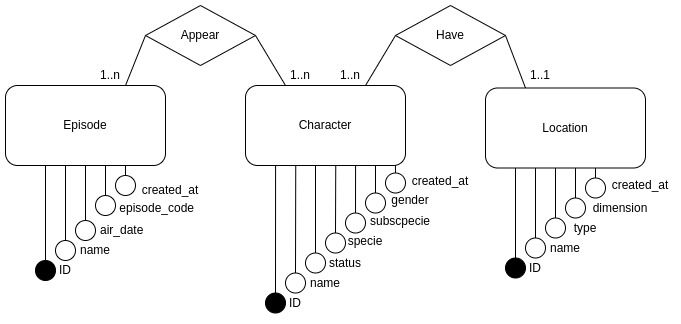

The diagram above was exported from draw.io. Its source (the exported page's mxGraphModel, read from the mxfile embedded in the PNG):
<mxGraphModel dx="791" dy="383" grid="1" gridSize="10" guides="0" tooltips="1" connect="1" arrows="1" fold="1" page="1" pageScale="1" pageWidth="850" pageHeight="1100" math="0" shadow="0" extFonts="Permanent Marker^https://fonts.googleapis.com/css?family=Permanent+Marker">
  <root>
    <mxCell id="0" />
    <mxCell id="1" parent="0" />
    <mxCell id="strZ65iOIJFo7PbvbguE-7" value="" style="ellipse;whiteSpace=wrap;html=1;aspect=fixed;fillColor=#000000;" parent="1" vertex="1">
      <mxGeometry x="70" y="375" width="20" height="20" as="geometry" />
    </mxCell>
    <mxCell id="strZ65iOIJFo7PbvbguE-10" value="" style="ellipse;whiteSpace=wrap;html=1;aspect=fixed;" parent="1" vertex="1">
      <mxGeometry x="90" y="355" width="20" height="20" as="geometry" />
    </mxCell>
    <mxCell id="strZ65iOIJFo7PbvbguE-11" value="" style="endArrow=none;html=1;rounded=0;exitX=0.5;exitY=0;exitDx=0;exitDy=0;" parent="1" source="strZ65iOIJFo7PbvbguE-12" target="strZ65iOIJFo7PbvbguE-1" edge="1">
      <mxGeometry width="50" height="50" relative="1" as="geometry">
        <mxPoint x="100" y="350" as="sourcePoint" />
        <mxPoint x="120" y="310" as="targetPoint" />
      </mxGeometry>
    </mxCell>
    <mxCell id="strZ65iOIJFo7PbvbguE-12" value="" style="ellipse;whiteSpace=wrap;html=1;aspect=fixed;" parent="1" vertex="1">
      <mxGeometry x="110" y="335" width="20" height="20" as="geometry" />
    </mxCell>
    <mxCell id="strZ65iOIJFo7PbvbguE-13" value="" style="endArrow=none;html=1;rounded=0;exitX=0.5;exitY=0;exitDx=0;exitDy=0;" parent="1" source="strZ65iOIJFo7PbvbguE-14" edge="1">
      <mxGeometry width="50" height="50" relative="1" as="geometry">
        <mxPoint x="120" y="365" as="sourcePoint" />
        <mxPoint x="140" y="280" as="targetPoint" />
      </mxGeometry>
    </mxCell>
    <mxCell id="strZ65iOIJFo7PbvbguE-14" value="" style="ellipse;whiteSpace=wrap;html=1;aspect=fixed;" parent="1" vertex="1">
      <mxGeometry x="130" y="310" width="20" height="20" as="geometry" />
    </mxCell>
    <mxCell id="strZ65iOIJFo7PbvbguE-15" value="" style="endArrow=none;html=1;rounded=0;exitX=0.5;exitY=0;exitDx=0;exitDy=0;entryX=0.75;entryY=1;entryDx=0;entryDy=0;" parent="1" source="strZ65iOIJFo7PbvbguE-16" target="strZ65iOIJFo7PbvbguE-1" edge="1">
      <mxGeometry width="50" height="50" relative="1" as="geometry">
        <mxPoint x="140" y="380" as="sourcePoint" />
        <mxPoint x="160" y="295" as="targetPoint" />
      </mxGeometry>
    </mxCell>
    <mxCell id="strZ65iOIJFo7PbvbguE-16" value="" style="ellipse;whiteSpace=wrap;html=1;aspect=fixed;" parent="1" vertex="1">
      <mxGeometry x="150" y="290" width="20" height="20" as="geometry" />
    </mxCell>
    <mxCell id="strZ65iOIJFo7PbvbguE-17" value="ID" style="text;html=1;strokeColor=none;fillColor=none;align=center;verticalAlign=middle;whiteSpace=wrap;rounded=0;" parent="1" vertex="1">
      <mxGeometry x="60" y="370" width="80" height="30" as="geometry" />
    </mxCell>
    <mxCell id="strZ65iOIJFo7PbvbguE-18" value="name" style="text;html=1;strokeColor=none;fillColor=none;align=center;verticalAlign=middle;whiteSpace=wrap;rounded=0;" parent="1" vertex="1">
      <mxGeometry x="100" y="350" width="60" height="30" as="geometry" />
    </mxCell>
    <mxCell id="strZ65iOIJFo7PbvbguE-19" value="&amp;nbsp; &amp;nbsp; air_date" style="text;html=1;strokeColor=none;fillColor=none;align=center;verticalAlign=middle;whiteSpace=wrap;rounded=0;" parent="1" vertex="1">
      <mxGeometry x="110" y="330" width="80" height="30" as="geometry" />
    </mxCell>
    <mxCell id="strZ65iOIJFo7PbvbguE-20" value="&amp;nbsp;episode_code" style="text;html=1;strokeColor=none;fillColor=none;align=center;verticalAlign=middle;whiteSpace=wrap;rounded=0;" parent="1" vertex="1">
      <mxGeometry x="150" y="305" width="80" height="35" as="geometry" />
    </mxCell>
    <mxCell id="strZ65iOIJFo7PbvbguE-21" value="created_at" style="text;html=1;strokeColor=none;fillColor=none;align=center;verticalAlign=middle;whiteSpace=wrap;rounded=0;" parent="1" vertex="1">
      <mxGeometry x="170" y="290" width="70" height="30" as="geometry" />
    </mxCell>
    <mxCell id="strZ65iOIJFo7PbvbguE-1" value="Episode" style="rounded=1;whiteSpace=wrap;html=1;" parent="1" vertex="1">
      <mxGeometry x="40" y="200" width="160" height="80" as="geometry" />
    </mxCell>
    <mxCell id="strZ65iOIJFo7PbvbguE-2" value="Appear" style="rhombus;whiteSpace=wrap;html=1;" parent="1" vertex="1">
      <mxGeometry x="180" y="120" width="110" height="60" as="geometry" />
    </mxCell>
    <mxCell id="strZ65iOIJFo7PbvbguE-3" value="Location" style="rounded=1;whiteSpace=wrap;html=1;" parent="1" vertex="1">
      <mxGeometry x="520" y="202.5" width="160" height="80" as="geometry" />
    </mxCell>
    <mxCell id="strZ65iOIJFo7PbvbguE-4" value="Have" style="rhombus;whiteSpace=wrap;html=1;" parent="1" vertex="1">
      <mxGeometry x="430" y="120" width="110" height="60" as="geometry" />
    </mxCell>
    <mxCell id="strZ65iOIJFo7PbvbguE-6" value="" style="endArrow=none;html=1;rounded=0;entryX=0.25;entryY=1;entryDx=0;entryDy=0;exitX=0.5;exitY=0;exitDx=0;exitDy=0;" parent="1" source="strZ65iOIJFo7PbvbguE-7" target="strZ65iOIJFo7PbvbguE-1" edge="1">
      <mxGeometry width="50" height="50" relative="1" as="geometry">
        <mxPoint x="60" y="320" as="sourcePoint" />
        <mxPoint x="120" y="290" as="targetPoint" />
      </mxGeometry>
    </mxCell>
    <mxCell id="strZ65iOIJFo7PbvbguE-9" value="" style="endArrow=none;html=1;rounded=0;exitX=0.5;exitY=0;exitDx=0;exitDy=0;" parent="1" source="strZ65iOIJFo7PbvbguE-10" edge="1">
      <mxGeometry width="50" height="50" relative="1" as="geometry">
        <mxPoint x="80" y="335" as="sourcePoint" />
        <mxPoint x="100" y="280" as="targetPoint" />
      </mxGeometry>
    </mxCell>
    <mxCell id="strZ65iOIJFo7PbvbguE-41" value="" style="endArrow=none;html=1;rounded=0;exitX=0.5;exitY=0;exitDx=0;exitDy=0;" parent="1" source="strZ65iOIJFo7PbvbguE-42" edge="1">
      <mxGeometry width="50" height="50" relative="1" as="geometry">
        <mxPoint x="530" y="322.5" as="sourcePoint" />
        <mxPoint x="550" y="282.5" as="targetPoint" />
      </mxGeometry>
    </mxCell>
    <mxCell id="strZ65iOIJFo7PbvbguE-42" value="" style="ellipse;whiteSpace=wrap;html=1;aspect=fixed;fillColor=#000000;" parent="1" vertex="1">
      <mxGeometry x="540" y="372.5" width="20" height="20" as="geometry" />
    </mxCell>
    <mxCell id="strZ65iOIJFo7PbvbguE-43" value="" style="endArrow=none;html=1;rounded=0;exitX=0.5;exitY=0;exitDx=0;exitDy=0;" parent="1" source="strZ65iOIJFo7PbvbguE-44" edge="1">
      <mxGeometry width="50" height="50" relative="1" as="geometry">
        <mxPoint x="550" y="337.5" as="sourcePoint" />
        <mxPoint x="570" y="282.5" as="targetPoint" />
      </mxGeometry>
    </mxCell>
    <mxCell id="strZ65iOIJFo7PbvbguE-44" value="" style="ellipse;whiteSpace=wrap;html=1;aspect=fixed;" parent="1" vertex="1">
      <mxGeometry x="560" y="352.5" width="20" height="20" as="geometry" />
    </mxCell>
    <mxCell id="strZ65iOIJFo7PbvbguE-45" value="" style="endArrow=none;html=1;rounded=0;exitX=0.5;exitY=0;exitDx=0;exitDy=0;" parent="1" source="strZ65iOIJFo7PbvbguE-46" edge="1">
      <mxGeometry width="50" height="50" relative="1" as="geometry">
        <mxPoint x="570" y="352.5" as="sourcePoint" />
        <mxPoint x="590" y="282.5" as="targetPoint" />
      </mxGeometry>
    </mxCell>
    <mxCell id="strZ65iOIJFo7PbvbguE-46" value="" style="ellipse;whiteSpace=wrap;html=1;aspect=fixed;" parent="1" vertex="1">
      <mxGeometry x="580" y="332.5" width="20" height="20" as="geometry" />
    </mxCell>
    <mxCell id="strZ65iOIJFo7PbvbguE-47" value="" style="endArrow=none;html=1;rounded=0;exitX=0.5;exitY=0;exitDx=0;exitDy=0;" parent="1" source="strZ65iOIJFo7PbvbguE-48" edge="1">
      <mxGeometry width="50" height="50" relative="1" as="geometry">
        <mxPoint x="590" y="367.5" as="sourcePoint" />
        <mxPoint x="610" y="282.5" as="targetPoint" />
      </mxGeometry>
    </mxCell>
    <mxCell id="strZ65iOIJFo7PbvbguE-48" value="" style="ellipse;whiteSpace=wrap;html=1;aspect=fixed;" parent="1" vertex="1">
      <mxGeometry x="600" y="312.5" width="20" height="20" as="geometry" />
    </mxCell>
    <mxCell id="strZ65iOIJFo7PbvbguE-49" value="" style="endArrow=none;html=1;rounded=0;exitX=0.5;exitY=0;exitDx=0;exitDy=0;entryX=0.75;entryY=1;entryDx=0;entryDy=0;" parent="1" source="strZ65iOIJFo7PbvbguE-50" edge="1">
      <mxGeometry width="50" height="50" relative="1" as="geometry">
        <mxPoint x="610" y="382.5" as="sourcePoint" />
        <mxPoint x="630" y="282.5" as="targetPoint" />
      </mxGeometry>
    </mxCell>
    <mxCell id="strZ65iOIJFo7PbvbguE-50" value="" style="ellipse;whiteSpace=wrap;html=1;aspect=fixed;" parent="1" vertex="1">
      <mxGeometry x="620" y="292.5" width="20" height="20" as="geometry" />
    </mxCell>
    <mxCell id="strZ65iOIJFo7PbvbguE-51" value="ID" style="text;html=1;strokeColor=none;fillColor=none;align=center;verticalAlign=middle;whiteSpace=wrap;rounded=0;" parent="1" vertex="1">
      <mxGeometry x="540" y="367.5" width="60" height="30" as="geometry" />
    </mxCell>
    <mxCell id="strZ65iOIJFo7PbvbguE-52" value="name" style="text;html=1;strokeColor=none;fillColor=none;align=center;verticalAlign=middle;whiteSpace=wrap;rounded=0;" parent="1" vertex="1">
      <mxGeometry x="570" y="347.5" width="60" height="30" as="geometry" />
    </mxCell>
    <mxCell id="strZ65iOIJFo7PbvbguE-53" value="type" style="text;html=1;strokeColor=none;fillColor=none;align=center;verticalAlign=middle;whiteSpace=wrap;rounded=0;" parent="1" vertex="1">
      <mxGeometry x="580" y="327.5" width="80" height="30" as="geometry" />
    </mxCell>
    <mxCell id="strZ65iOIJFo7PbvbguE-54" value="dimension" style="text;html=1;strokeColor=none;fillColor=none;align=center;verticalAlign=middle;whiteSpace=wrap;rounded=0;" parent="1" vertex="1">
      <mxGeometry x="620" y="307.5" width="70" height="30" as="geometry" />
    </mxCell>
    <mxCell id="strZ65iOIJFo7PbvbguE-55" value="created_at" style="text;html=1;strokeColor=none;fillColor=none;align=center;verticalAlign=middle;whiteSpace=wrap;rounded=0;" parent="1" vertex="1">
      <mxGeometry x="640" y="282.5" width="70" height="35" as="geometry" />
    </mxCell>
    <mxCell id="strZ65iOIJFo7PbvbguE-68" value="Character" style="rounded=1;whiteSpace=wrap;html=1;" parent="1" vertex="1">
      <mxGeometry x="280" y="200" width="160" height="80" as="geometry" />
    </mxCell>
    <mxCell id="strZ65iOIJFo7PbvbguE-69" value="" style="endArrow=none;html=1;rounded=0;exitX=0.5;exitY=0;exitDx=0;exitDy=0;entryX=0.188;entryY=1;entryDx=0;entryDy=0;entryPerimeter=0;" parent="1" source="strZ65iOIJFo7PbvbguE-70" target="strZ65iOIJFo7PbvbguE-68" edge="1">
      <mxGeometry width="50" height="50" relative="1" as="geometry">
        <mxPoint x="290" y="345" as="sourcePoint" />
        <mxPoint x="310" y="305" as="targetPoint" />
      </mxGeometry>
    </mxCell>
    <mxCell id="strZ65iOIJFo7PbvbguE-70" value="" style="ellipse;whiteSpace=wrap;html=1;aspect=fixed;fillColor=#000000;" parent="1" vertex="1">
      <mxGeometry x="300" y="407.5" width="20" height="20" as="geometry" />
    </mxCell>
    <mxCell id="strZ65iOIJFo7PbvbguE-71" value="" style="endArrow=none;html=1;rounded=0;exitX=0.5;exitY=0;exitDx=0;exitDy=0;entryX=0.314;entryY=1.005;entryDx=0;entryDy=0;entryPerimeter=0;" parent="1" source="strZ65iOIJFo7PbvbguE-72" target="strZ65iOIJFo7PbvbguE-68" edge="1">
      <mxGeometry width="50" height="50" relative="1" as="geometry">
        <mxPoint x="310" y="360" as="sourcePoint" />
        <mxPoint x="330" y="305" as="targetPoint" />
      </mxGeometry>
    </mxCell>
    <mxCell id="strZ65iOIJFo7PbvbguE-72" value="" style="ellipse;whiteSpace=wrap;html=1;aspect=fixed;" parent="1" vertex="1">
      <mxGeometry x="320" y="387.5" width="20" height="20" as="geometry" />
    </mxCell>
    <mxCell id="strZ65iOIJFo7PbvbguE-73" value="" style="endArrow=none;html=1;rounded=0;exitX=0.5;exitY=0;exitDx=0;exitDy=0;" parent="1" source="strZ65iOIJFo7PbvbguE-74" edge="1">
      <mxGeometry width="50" height="50" relative="1" as="geometry">
        <mxPoint x="330" y="375" as="sourcePoint" />
        <mxPoint x="350" y="280" as="targetPoint" />
      </mxGeometry>
    </mxCell>
    <mxCell id="strZ65iOIJFo7PbvbguE-74" value="" style="ellipse;whiteSpace=wrap;html=1;aspect=fixed;" parent="1" vertex="1">
      <mxGeometry x="340" y="367.5" width="20" height="20" as="geometry" />
    </mxCell>
    <mxCell id="strZ65iOIJFo7PbvbguE-75" value="" style="endArrow=none;html=1;rounded=0;exitX=0.5;exitY=0;exitDx=0;exitDy=0;entryX=0.564;entryY=1.005;entryDx=0;entryDy=0;entryPerimeter=0;" parent="1" source="strZ65iOIJFo7PbvbguE-76" target="strZ65iOIJFo7PbvbguE-68" edge="1">
      <mxGeometry width="50" height="50" relative="1" as="geometry">
        <mxPoint x="350" y="390" as="sourcePoint" />
        <mxPoint x="370" y="305" as="targetPoint" />
      </mxGeometry>
    </mxCell>
    <mxCell id="strZ65iOIJFo7PbvbguE-76" value="" style="ellipse;whiteSpace=wrap;html=1;aspect=fixed;" parent="1" vertex="1">
      <mxGeometry x="360" y="347.5" width="20" height="20" as="geometry" />
    </mxCell>
    <mxCell id="strZ65iOIJFo7PbvbguE-77" value="" style="endArrow=none;html=1;rounded=0;exitX=0.5;exitY=0;exitDx=0;exitDy=0;entryX=0.688;entryY=1;entryDx=0;entryDy=0;entryPerimeter=0;" parent="1" source="strZ65iOIJFo7PbvbguE-78" target="strZ65iOIJFo7PbvbguE-68" edge="1">
      <mxGeometry width="50" height="50" relative="1" as="geometry">
        <mxPoint x="370" y="405" as="sourcePoint" />
        <mxPoint x="390" y="305" as="targetPoint" />
      </mxGeometry>
    </mxCell>
    <mxCell id="strZ65iOIJFo7PbvbguE-78" value="" style="ellipse;whiteSpace=wrap;html=1;aspect=fixed;" parent="1" vertex="1">
      <mxGeometry x="380" y="327.5" width="20" height="20" as="geometry" />
    </mxCell>
    <mxCell id="strZ65iOIJFo7PbvbguE-79" value="ID" style="text;html=1;strokeColor=none;fillColor=none;align=center;verticalAlign=middle;whiteSpace=wrap;rounded=0;" parent="1" vertex="1">
      <mxGeometry x="300" y="402.5" width="60" height="30" as="geometry" />
    </mxCell>
    <mxCell id="strZ65iOIJFo7PbvbguE-80" value="name" style="text;html=1;strokeColor=none;fillColor=none;align=center;verticalAlign=middle;whiteSpace=wrap;rounded=0;" parent="1" vertex="1">
      <mxGeometry x="330" y="382.5" width="60" height="30" as="geometry" />
    </mxCell>
    <mxCell id="strZ65iOIJFo7PbvbguE-81" value="status" style="text;html=1;strokeColor=none;fillColor=none;align=center;verticalAlign=middle;whiteSpace=wrap;rounded=0;" parent="1" vertex="1">
      <mxGeometry x="340" y="362.5" width="80" height="30" as="geometry" />
    </mxCell>
    <mxCell id="strZ65iOIJFo7PbvbguE-82" value="specie" style="text;html=1;strokeColor=none;fillColor=none;align=center;verticalAlign=middle;whiteSpace=wrap;rounded=0;" parent="1" vertex="1">
      <mxGeometry x="380" y="345" width="40" height="22.5" as="geometry" />
    </mxCell>
    <mxCell id="strZ65iOIJFo7PbvbguE-83" value="subscpecie" style="text;html=1;strokeColor=none;fillColor=none;align=center;verticalAlign=middle;whiteSpace=wrap;rounded=0;" parent="1" vertex="1">
      <mxGeometry x="405" y="327.5" width="60" height="17.5" as="geometry" />
    </mxCell>
    <mxCell id="strZ65iOIJFo7PbvbguE-85" value="" style="endArrow=none;html=1;rounded=0;exitX=0.5;exitY=0;exitDx=0;exitDy=0;" parent="1" source="strZ65iOIJFo7PbvbguE-86" edge="1">
      <mxGeometry width="50" height="50" relative="1" as="geometry">
        <mxPoint x="390" y="385" as="sourcePoint" />
        <mxPoint x="410" y="280" as="targetPoint" />
      </mxGeometry>
    </mxCell>
    <mxCell id="strZ65iOIJFo7PbvbguE-86" value="" style="ellipse;whiteSpace=wrap;html=1;aspect=fixed;" parent="1" vertex="1">
      <mxGeometry x="400" y="307.5" width="20" height="20" as="geometry" />
    </mxCell>
    <mxCell id="strZ65iOIJFo7PbvbguE-87" value="gender" style="text;html=1;strokeColor=none;fillColor=none;align=center;verticalAlign=middle;whiteSpace=wrap;rounded=0;" parent="1" vertex="1">
      <mxGeometry x="425" y="307.5" width="40" height="15" as="geometry" />
    </mxCell>
    <mxCell id="strZ65iOIJFo7PbvbguE-88" value="" style="endArrow=none;html=1;rounded=0;exitX=0.5;exitY=0;exitDx=0;exitDy=0;entryX=0.937;entryY=1;entryDx=0;entryDy=0;entryPerimeter=0;" parent="1" source="strZ65iOIJFo7PbvbguE-89" target="strZ65iOIJFo7PbvbguE-68" edge="1">
      <mxGeometry width="50" height="50" relative="1" as="geometry">
        <mxPoint x="410" y="365" as="sourcePoint" />
        <mxPoint x="430" y="285" as="targetPoint" />
      </mxGeometry>
    </mxCell>
    <mxCell id="strZ65iOIJFo7PbvbguE-89" value="" style="ellipse;whiteSpace=wrap;html=1;aspect=fixed;" parent="1" vertex="1">
      <mxGeometry x="420" y="287.5" width="20" height="20" as="geometry" />
    </mxCell>
    <mxCell id="strZ65iOIJFo7PbvbguE-90" value="created_at" style="text;html=1;strokeColor=none;fillColor=none;align=center;verticalAlign=middle;whiteSpace=wrap;rounded=0;" parent="1" vertex="1">
      <mxGeometry x="430" y="287.5" width="90" height="17.5" as="geometry" />
    </mxCell>
    <mxCell id="3DrgXyoCiOqNHESE3FwZ-2" value="" style="endArrow=none;html=1;rounded=0;exitX=0;exitY=0.5;exitDx=0;exitDy=0;entryX=0.75;entryY=0;entryDx=0;entryDy=0;" parent="1" source="strZ65iOIJFo7PbvbguE-2" target="strZ65iOIJFo7PbvbguE-1" edge="1">
      <mxGeometry width="50" height="50" relative="1" as="geometry">
        <mxPoint x="400" y="210" as="sourcePoint" />
        <mxPoint x="450" y="160" as="targetPoint" />
      </mxGeometry>
    </mxCell>
    <mxCell id="3DrgXyoCiOqNHESE3FwZ-3" value="" style="endArrow=none;html=1;rounded=0;exitX=1;exitY=0.5;exitDx=0;exitDy=0;entryX=0.25;entryY=0;entryDx=0;entryDy=0;" parent="1" source="strZ65iOIJFo7PbvbguE-2" target="strZ65iOIJFo7PbvbguE-68" edge="1">
      <mxGeometry width="50" height="50" relative="1" as="geometry">
        <mxPoint x="400" y="210" as="sourcePoint" />
        <mxPoint x="450" y="160" as="targetPoint" />
      </mxGeometry>
    </mxCell>
    <mxCell id="3DrgXyoCiOqNHESE3FwZ-4" value="" style="endArrow=none;html=1;rounded=0;entryX=0;entryY=0.5;entryDx=0;entryDy=0;exitX=0.75;exitY=0;exitDx=0;exitDy=0;" parent="1" source="strZ65iOIJFo7PbvbguE-68" target="strZ65iOIJFo7PbvbguE-4" edge="1">
      <mxGeometry width="50" height="50" relative="1" as="geometry">
        <mxPoint x="400" y="210" as="sourcePoint" />
        <mxPoint x="450" y="160" as="targetPoint" />
      </mxGeometry>
    </mxCell>
    <mxCell id="3DrgXyoCiOqNHESE3FwZ-5" value="" style="endArrow=none;html=1;rounded=0;entryX=1;entryY=0.5;entryDx=0;entryDy=0;exitX=0.25;exitY=0;exitDx=0;exitDy=0;" parent="1" source="strZ65iOIJFo7PbvbguE-3" target="strZ65iOIJFo7PbvbguE-4" edge="1">
      <mxGeometry width="50" height="50" relative="1" as="geometry">
        <mxPoint x="400" y="280" as="sourcePoint" />
        <mxPoint x="450" y="230" as="targetPoint" />
      </mxGeometry>
    </mxCell>
    <mxCell id="3DrgXyoCiOqNHESE3FwZ-6" value="1..n" style="text;html=1;strokeColor=none;fillColor=none;align=center;verticalAlign=middle;whiteSpace=wrap;rounded=0;" parent="1" vertex="1">
      <mxGeometry x="110" y="170" width="70" height="40" as="geometry" />
    </mxCell>
    <mxCell id="3DrgXyoCiOqNHESE3FwZ-7" value="1..n" style="text;html=1;strokeColor=none;fillColor=none;align=center;verticalAlign=middle;whiteSpace=wrap;rounded=0;" parent="1" vertex="1">
      <mxGeometry x="300" y="170" width="70" height="40" as="geometry" />
    </mxCell>
    <mxCell id="3DrgXyoCiOqNHESE3FwZ-9" value="1..n" style="text;html=1;strokeColor=none;fillColor=none;align=center;verticalAlign=middle;whiteSpace=wrap;rounded=0;" parent="1" vertex="1">
      <mxGeometry x="350" y="170" width="70" height="40" as="geometry" />
    </mxCell>
    <mxCell id="3DrgXyoCiOqNHESE3FwZ-10" value="1..1" style="text;html=1;strokeColor=none;fillColor=none;align=center;verticalAlign=middle;whiteSpace=wrap;rounded=0;" parent="1" vertex="1">
      <mxGeometry x="540" y="170" width="70" height="40" as="geometry" />
    </mxCell>
  </root>
</mxGraphModel>